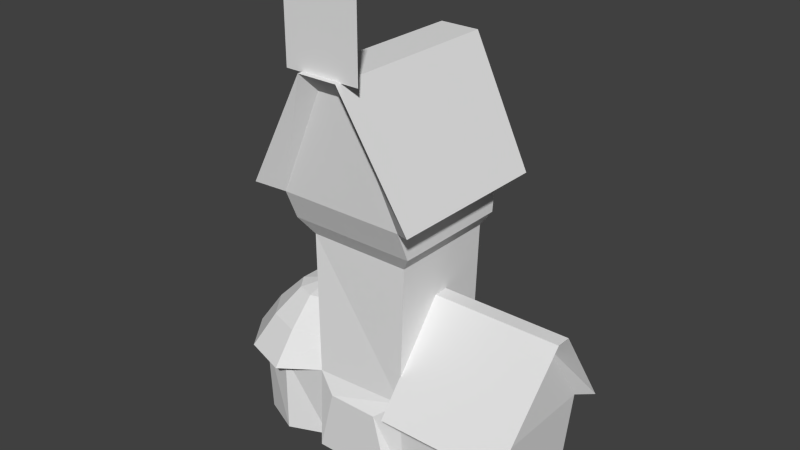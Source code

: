 # Source: tall_house.blend  (saved by Blender 2.72.0; exported with 4.5.12 LTS)
import bpy
from mathutils import Matrix  # noqa: F401  (used for matrix-valued properties, if any)

bpy.ops.wm.read_factory_settings(use_empty=True)
scene = bpy.context.scene
scene.name = 'Scene'

# ---- collections
col_collection_1 = bpy.data.collections.new('Collection 1'); scene.collection.children.link(col_collection_1)

# ---- materials (node trees are filled in below, after node groups)
mat_material = bpy.data.materials.new('Material')
mat_material.alpha_threshold = 0.0
mat_material.use_transparent_shadow = False
mat_material.roughness = 0.5

# ---- material node trees

# ---- world
world_world = bpy.data.worlds.new('World'); scene.world = world_world
world_world.color = (0.05088, 0.05088, 0.05088)
world_world.use_sun_shadow = False
world_world.sun_shadow_jitter_overblur = 0.0
world_world.cycles.sampling_method = 'MANUAL'
world_world.cycles.sample_map_resolution = 256

# ---- meshes
me_cube_001 = bpy.data.meshes.new('Cube.001')
me_cube_001.from_pydata([(0.7063, 0.7766, 0.1696), (0.7063, -0.7786, 0.1696), (0.7063, 0.842, 1.465), (0.7063, -0.842, 1.465), (0.9669, 0.8572, 3.919), (0.9669, -0.9988, 3.919), (-1.011, -0.9988, 3.919), (-1.011, 0.8572, 3.919), (-1.008, 0.91, 4.385), (-1.008, -1.193, 4.385), (0.963, -1.193, 4.385), (0.963, 0.91, 4.385), (2.513, -0.842, 1.534), (2.513, 0.842, 1.534), (2.401, -0.7786, 0.1696), (2.401, 0.7766, 0.1696), (0.2308, 1.009, 6.034), (0.2308, -1.298, 6.034), (-0.2308, -1.298, 6.034), (-0.2308, 1.009, 6.034), (2.512, 0.07928, 2.687), (2.512, -0.07928, 2.687), (-1.378, 0.9732, 0.1696), (-0.7894, 0.7489, 0.1696), (-0.7894, -0.7758, 0.1696), (-1.378, -1.027, 0.1696), (-1.966, -0.7729, 0.1696), (-2.329, -0.3112, 0.1696), (-2.329, 0.2596, 0.1696), (-1.966, 0.7213, 0.1696), (-2.329, 0.2822, 1.47), (-1.966, 0.7822, 1.47), (-2.329, -0.3359, 1.47), (-1.966, -0.8359, 1.47), (-1.378, -1.027, 1.47), (-1.378, 0.9732, 1.47), (0.3098, 1.287, 6.313), (-0.3098, 1.287, 6.313), (-1.345, 1.154, 4.513), (-1.345, -1.421, 4.513), (-0.3098, -1.561, 6.313), (0.3098, -1.561, 6.313), (1.3, -1.422, 4.513), (1.3, 1.154, 4.513), (0.7495, -0.1152, 2.939), (0.7495, 0.1152, 2.939), (0.6855, 1.224, 1.389), (0.6855, -1.224, 1.389), (2.64, -1.224, 1.389), (2.759, -0.1152, 2.939), (2.759, 0.1152, 2.939), (2.64, 1.224, 1.389), (-0.8267, 0.8516, 3.655), (0.7693, 0.8516, 3.655), (-0.8267, -0.8344, 3.655), (0.7693, -0.8344, 3.655), (0.5918, -1.47, 6.302), (0.5918, -1.472, 6.302), (-0.5861, -1.472, 6.302), (-0.5861, -1.47, 6.302), (0.5918, -1.47, 7.48), (0.5918, -1.472, 7.48), (-0.5861, -1.472, 7.48), (-0.5861, -1.47, 7.48), (-0.4386, -1.017, 1.182), (-0.6928, -1.014, 0.1696), (0.355, -1.018, 1.18), (0.6091, -1.017, 0.1696), (-1.375, 0.5086, 2.277), (-1.093, 0.417, 2.277), (-0.9693, 0.02904, 2.277), (-1.093, -0.359, 2.277), (-1.375, -0.4506, 2.277), (-1.657, -0.359, 2.277), (-1.831, -0.1192, 2.277), (-1.831, 0.1772, 2.277), (-1.657, 0.417, 2.277), (-1.375, 0.02904, 2.389), (-1.857, 0.7195, 1.896), (-2.182, 0.2713, 1.896), (-2.182, -0.2827, 1.896), (-1.857, -0.7309, 1.896), (-1.33, -0.902, 1.896), (-0.7168, -0.7309, 1.896), (-0.7181, -0.00569, 1.896), (-0.7168, 0.7195, 1.896), (-1.33, 0.8907, 1.896), (-1.359, 1.186, 1.383), (-0.7154, 0.9009, 1.462), (-1.359, -1.251, 1.383), (-2.075, -1.018, 1.383), (-2.518, -0.4091, 1.383), (-2.075, 0.9533, 1.383), (-2.518, 0.344, 1.383), (-0.7154, -0.9305, 1.462)], [], [(2, 0, 23, 88), (4, 7, 8, 11), (7, 6, 9, 8), (6, 5, 10, 9), (5, 4, 11, 10), (0, 2, 13, 15), (3, 1, 14, 12), (15, 13, 12, 14), (9, 10, 17, 18), (11, 8, 19, 16), (12, 13, 20, 21), (22, 35, 88, 23), (24, 94, 34, 25), (25, 34, 33, 26), (26, 33, 32, 27), (27, 32, 30, 28), (28, 30, 31, 29), (29, 31, 35, 22), (16, 19, 37, 36), (19, 8, 38, 37), (9, 18, 40, 39), (18, 17, 41, 40), (17, 10, 42, 41), (11, 16, 36, 43), (10, 11, 43, 42), (8, 9, 39, 38), (36, 37, 40, 41), (38, 39, 40, 37), (42, 43, 36, 41), (12, 21, 49, 48), (21, 20, 50, 49), (20, 13, 51, 50), (3, 12, 48, 47), (13, 2, 46, 51), (45, 44, 49, 50), (51, 46, 45, 50), (47, 48, 49, 44), (2, 45, 46), (3, 47, 44), (88, 52, 53, 2), (52, 7, 4, 53), (94, 54, 52, 88), (54, 6, 7, 52), (3, 55, 54, 94), (55, 5, 6, 54), (2, 53, 55, 3), (53, 4, 5, 55), (57, 58, 62, 61), (59, 56, 60, 63), (3, 94, 64, 66), (94, 24, 65, 64), (1, 3, 66, 67), (67, 66, 64, 65), (31, 30, 93, 92), (30, 32, 91, 93), (34, 94, 89), (88, 35, 87), (33, 34, 89, 90), (32, 33, 90, 91), (35, 31, 92, 87), (88, 87, 86, 85), (89, 94, 83, 82), (90, 89, 82, 81), (91, 90, 81, 80), (93, 91, 80, 79), (92, 93, 79, 78), (87, 92, 78, 86), (84, 85, 69, 70), (86, 78, 76, 68), (78, 79, 75, 76), (79, 80, 74, 75), (80, 81, 73, 74), (81, 82, 72, 73), (82, 83, 71, 72), (83, 84, 70, 71), (85, 86, 68, 69), (77, 69, 68), (77, 70, 69), (77, 71, 70), (77, 72, 71), (77, 73, 72), (77, 74, 73), (77, 75, 74), (77, 76, 75), (77, 68, 76)])
_uv = me_cube_001.uv_layers.new(name='UVTex')
_uv.uv.foreach_set('vector', [0.2479, 0.6913, 0.2479, 0.5231, 0.4421, 0.5231, 0.4325, 0.6909, 0.4475, 0.8079, 0.6206, 0.8079, 0.6203, 0.8487, 0.4478, 0.8487, 0.8034, 0.8772, 0.9714, 0.8772, 0.9891, 0.9194, 0.7986, 0.9194, 0.6223, 0.8073, 0.7994, 0.8073, 0.799, 0.8491, 0.6227, 0.8491, 0.8215, 0.8061, 0.9904, 0.8061, 0.9952, 0.8485, 0.8038, 0.8485, 0.2479, 0.5231, 0.2479, 0.6913, 0.01332, 0.7002, 0.02778, 0.5231, 0.207, 0.1779, 0.207, 0.007001, 0.4307, 0.007001, 0.4454, 0.187, 0.6613, 0.006127, 0.6698, 0.1833, 0.4511, 0.1833, 0.4593, 0.006127, 0.6227, 0.8491, 0.799, 0.8491, 0.7335, 0.9966, 0.6922, 0.9966, 0.4478, 0.8487, 0.6203, 0.8487, 0.5523, 0.993, 0.5119, 0.993, 0.4511, 0.1833, 0.6698, 0.1833, 0.5708, 0.3331, 0.5502, 0.3331, 0.528, 0.5695, 0.528, 0.773, 0.4446, 0.773, 0.4445, 0.5695, 0.9957, 0.5695, 0.9964, 0.773, 0.9158, 0.773, 0.9158, 0.5695, 0.9158, 0.5695, 0.9158, 0.773, 0.8372, 0.773, 0.8367, 0.5695, 0.8367, 0.5695, 0.8372, 0.773, 0.7614, 0.773, 0.7621, 0.5695, 0.7621, 0.5695, 0.7614, 0.773, 0.6841, 0.773, 0.6869, 0.5695, 0.6869, 0.5695, 0.6841, 0.773, 0.6085, 0.773, 0.6089, 0.5695, 0.6089, 0.5695, 0.6085, 0.773, 0.528, 0.773, 0.528, 0.5695, 0.841, 0.391, 0.881, 0.3928, 0.8712, 0.4201, 0.8436, 0.4163, 0.881, 0.3928, 0.9878, 0.4476, 0.9577, 0.4513, 0.8712, 0.4201, 0.9418, 0.5481, 0.8551, 0.5619, 0.8531, 0.5414, 0.9269, 0.5375, 0.8551, 0.5619, 0.8202, 0.5601, 0.8285, 0.538, 0.8531, 0.5414, 0.8202, 0.5601, 0.7367, 0.5155, 0.7546, 0.5104, 0.8285, 0.538, 0.7296, 0.4053, 0.841, 0.391, 0.8436, 0.4163, 0.7562, 0.4184, 0.7367, 0.5155, 0.7296, 0.4053, 0.7562, 0.4184, 0.7546, 0.5104, 0.9878, 0.4476, 0.9418, 0.5481, 0.9269, 0.5375, 0.9577, 0.4513, 0.8436, 0.4163, 0.8712, 0.4201, 0.8531, 0.5414, 0.8285, 0.538, 0.9577, 0.4513, 0.9269, 0.5375, 0.8531, 0.5414, 0.8712, 0.4201, 0.7546, 0.5104, 0.7562, 0.4184, 0.8436, 0.4163, 0.8285, 0.538, 0.4863, 0.3785, 0.5617, 0.3716, 0.5633, 0.3867, 0.486, 0.3957, 0.5617, 0.3716, 0.5716, 0.3704, 0.5712, 0.3865, 0.5633, 0.3867, 0.5716, 0.3704, 0.6504, 0.3741, 0.6515, 0.3919, 0.5712, 0.3865, 0.45, 0.4245, 0.4863, 0.3785, 0.486, 0.3957, 0.4707, 0.4101, 0.6504, 0.3741, 0.6887, 0.42, 0.6673, 0.406, 0.6515, 0.3919, 0.5843, 0.5587, 0.5565, 0.5587, 0.5633, 0.3867, 0.5712, 0.3865, 0.6515, 0.3919, 0.6673, 0.406, 0.5843, 0.5587, 0.5712, 0.3865, 0.4707, 0.4101, 0.486, 0.3957, 0.5633, 0.3867, 0.5565, 0.5587, 0.6887, 0.42, 0.5843, 0.5587, 0.6673, 0.406, 0.45, 0.4245, 0.4707, 0.4101, 0.5565, 0.5587, 0.4325, 0.6909, 0.447, 0.9756, 0.2397, 0.9756, 0.2479, 0.6913, 0.6045, 0.7848, 0.6206, 0.8079, 0.4475, 0.8079, 0.4648, 0.7848, 0.2388, 0.7027, 0.2263, 0.9874, 0.00745, 0.9874, 0.001049, 0.7027, 0.9566, 0.8532, 0.9714, 0.8772, 0.8034, 0.8772, 0.8039, 0.8532, 0.207, 0.1779, 0.2154, 0.4668, 0.004773, 0.4668, 0.01946, 0.1775, 0.7817, 0.7837, 0.7994, 0.8073, 0.6223, 0.8073, 0.6389, 0.7837, 0.4405, 0.1937, 0.4417, 0.4779, 0.2229, 0.4779, 0.2219, 0.1937, 0.9899, 0.7821, 0.9904, 0.8061, 0.8215, 0.8061, 0.8365, 0.7821, 0.8894, 0.0118, 0.7066, 0.0118, 0.7066, 0.1946, 0.8894, 0.1946, 0.7066, 0.0118, 0.8894, 0.0118, 0.8894, 0.1946, 0.7066, 0.1946, 0.207, 0.1779, 0.01946, 0.1775, 0.05597, 0.1406, 0.1607, 0.1404, 0.01946, 0.1775, 0.009692, 0.007001, 0.02244, 0.007001, 0.05597, 0.1406, 0.207, 0.007001, 0.207, 0.1779, 0.1607, 0.1404, 0.1942, 0.007001, 0.1942, 0.007001, 0.1607, 0.1404, 0.05597, 0.1406, 0.02244, 0.007001, 0.8708, 0.3833, 0.8183, 0.3875, 0.8191, 0.3725, 0.8662, 0.3656, 0.8183, 0.3875, 0.7668, 0.3779, 0.7732, 0.3612, 0.8191, 0.3725, 0.6891, 0.2912, 0.697, 0.2141, 0.7121, 0.2839, 0.9581, 0.292, 0.923, 0.3563, 0.9097, 0.3388, 0.7193, 0.3458, 0.6891, 0.2912, 0.7121, 0.2839, 0.7335, 0.3314, 0.7668, 0.3779, 0.7193, 0.3458, 0.7335, 0.3314, 0.7732, 0.3612, 0.923, 0.3563, 0.8708, 0.3833, 0.8662, 0.3656, 0.9097, 0.3388, 0.9581, 0.292, 0.9097, 0.3388, 0.8869, 0.306, 0.9176, 0.253, 0.7121, 0.2839, 0.697, 0.2141, 0.756, 0.2036, 0.7522, 0.2674, 0.7335, 0.3314, 0.7121, 0.2839, 0.7522, 0.2674, 0.7664, 0.3044, 0.7732, 0.3612, 0.7335, 0.3314, 0.7664, 0.3044, 0.7928, 0.3275, 0.8191, 0.3725, 0.7732, 0.3612, 0.7928, 0.3275, 0.8244, 0.3355, 0.8662, 0.3656, 0.8191, 0.3725, 0.8244, 0.3355, 0.857, 0.3284, 0.9097, 0.3388, 0.8662, 0.3656, 0.857, 0.3284, 0.8869, 0.306, 0.8455, 0.2036, 0.9176, 0.253, 0.8593, 0.2683, 0.834, 0.2497, 0.8869, 0.306, 0.857, 0.3284, 0.8419, 0.3016, 0.8547, 0.289, 0.857, 0.3284, 0.8244, 0.3355, 0.8262, 0.3061, 0.8419, 0.3016, 0.8244, 0.3355, 0.7928, 0.3275, 0.8104, 0.3019, 0.8262, 0.3061, 0.7928, 0.3275, 0.7664, 0.3044, 0.7983, 0.2897, 0.8104, 0.3019, 0.7664, 0.3044, 0.7522, 0.2674, 0.7942, 0.2712, 0.7983, 0.2897, 0.7522, 0.2674, 0.756, 0.2036, 0.8022, 0.2507, 0.7942, 0.2712, 0.756, 0.2036, 0.8455, 0.2036, 0.834, 0.2497, 0.8022, 0.2507, 0.9176, 0.253, 0.8869, 0.306, 0.8547, 0.289, 0.8593, 0.2683, 0.8258, 0.2769, 0.8593, 0.2683, 0.8547, 0.289, 0.8258, 0.2769, 0.834, 0.2497, 0.8593, 0.2683, 0.8258, 0.2769, 0.8022, 0.2507, 0.834, 0.2497, 0.8258, 0.2769, 0.7942, 0.2712, 0.8022, 0.2507, 0.8258, 0.2769, 0.7983, 0.2897, 0.7942, 0.2712, 0.8258, 0.2769, 0.8104, 0.3019, 0.7983, 0.2897, 0.8258, 0.2769, 0.8262, 0.3061, 0.8104, 0.3019, 0.8258, 0.2769, 0.8419, 0.3016, 0.8262, 0.3061, 0.8258, 0.2769, 0.8547, 0.289, 0.8419, 0.3016])
me_cube_001.materials.append(mat_material)
me_cube_001.use_remesh_preserve_volume = False
me_cube_001.use_remesh_preserve_attributes = False
me_cube_001.use_mirror_vertex_groups = False
me_cube_001.update()

# ---- objects
ob_cube = bpy.data.objects.new('Cube', me_cube_001)

# ---- transforms, parenting, visibility, modifiers, constraints
ob_cube.location = (-1.078, 0.2959, 0.0)
ob_cube.lineart.crease_threshold = 0.0

# ---- collection membership
col_collection_1.objects.link(ob_cube)

# ---- scene / render settings (as saved in the file)
scene.frame_start = 1; scene.frame_end = 250; scene.frame_set(1)
scene.render.engine = 'BLENDER_EEVEE_NEXT'
scene.render.image_settings.color_mode = 'RGB'
scene.render.image_settings.compression = 90
scene.render.resolution_percentage = 50
scene.render.dither_intensity = 0.0
scene.render.bake_margin = 2
scene.render.bake_bias = 0.0
scene.cycles.use_denoising = False
scene.cycles.samples = 10
scene.cycles.sampling_pattern = 'TABULATED_SOBOL'
scene.cycles.light_sampling_threshold = 0.0
scene.cycles.use_adaptive_sampling = False
scene.cycles.use_light_tree = False
scene.cycles.blur_glossy = 0.0
scene.cycles.volume_bounces = 1
scene.cycles.pixel_filter_type = 'GAUSSIAN'
scene.cycles.sample_clamp_indirect = 0.0
scene.view_settings.view_transform = 'Standard'
bpy.context.view_layer.update()

# ---- added for rendering (the .blend has no active camera and no usable light): camera, sun
cam_auto = bpy.data.cameras.new('AutoCamera')
cam_auto.lens = 50.0
cam_auto.sensor_width = 36.0
cam_auto.clip_end = 1000.0
ob_auto_camera = bpy.data.objects.new('AutoCamera', cam_auto)
scene.collection.objects.link(ob_auto_camera)
ob_auto_camera.location = (7.79109, -10.3391, 10.8235)
ob_auto_camera.rotation_euler = (1.09748, -7.21219e-08, 0.694738)
scene.camera = ob_auto_camera
light_auto_sun = bpy.data.lights.new('AutoSun', 'SUN')
light_auto_sun.energy = 3.0
light_auto_sun.angle = 0.0523599
ob_auto_sun = bpy.data.objects.new('AutoSun', light_auto_sun)
scene.collection.objects.link(ob_auto_sun)
ob_auto_sun.rotation_euler = (0.872665, 0.174533, 0.523599)
bpy.context.view_layer.update()
